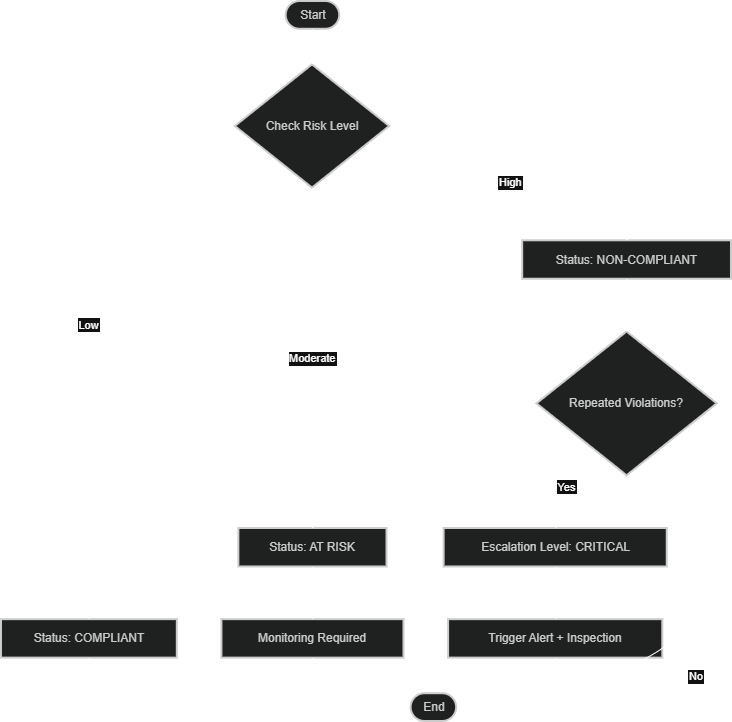

The diagram above was exported from draw.io. Its source (the exported page's mxGraphModel, read from the mxfile embedded in the PNG):
<mxGraphModel dx="1120" dy="525" grid="1" gridSize="10" guides="1" tooltips="1" connect="1" arrows="1" fold="1" page="1" pageScale="1" pageWidth="850" pageHeight="1100" math="0" shadow="0">
  <root>
    <mxCell id="0" />
    <mxCell id="1" parent="0" />
    <mxCell id="_1idM1TCSvDbu-BDw5gy-23" connectable="0" parent="1" style="group" value="" vertex="1">
      <mxGeometry height="720" width="730" x="20" y="140" as="geometry" />
    </mxCell>
    <mxCell id="_1idM1TCSvDbu-BDw5gy-1" parent="_1idM1TCSvDbu-BDw5gy-23" style="rounded=1;whiteSpace=wrap;arcSize=50;strokeWidth=2;fillColor=light-dark(#eeeeee,#1f2020);strokeColor=light-dark(#999999,#cccccc);fontColor=light-dark(#333333,#cccccc);" value="Start" vertex="1">
      <mxGeometry height="27.77448071216617" width="53.54523227383863" x="284.68215158924204" as="geometry" />
    </mxCell>
    <mxCell id="_1idM1TCSvDbu-BDw5gy-2" parent="_1idM1TCSvDbu-BDw5gy-23" style="rhombus;strokeWidth=2;whiteSpace=wrap;fillColor=light-dark(#eeeeee,#1f2020);strokeColor=light-dark(#999999,#cccccc);fontColor=light-dark(#333333,#cccccc);" value="Check Risk Level" vertex="1">
      <mxGeometry height="123.20474777448071" width="154.38875305623472" x="233.81418092909533" y="63.38278931750742" as="geometry" />
    </mxCell>
    <mxCell id="_1idM1TCSvDbu-BDw5gy-3" parent="_1idM1TCSvDbu-BDw5gy-23" style="whiteSpace=wrap;strokeWidth=2;fillColor=light-dark(#eeeeee,#1f2020);strokeColor=light-dark(#999999,#cccccc);fontColor=light-dark(#333333,#cccccc);" value="Status: COMPLIANT" vertex="1">
      <mxGeometry height="38.45697329376855" width="175.80684596577015" y="618.1602373887241" as="geometry" />
    </mxCell>
    <mxCell id="_1idM1TCSvDbu-BDw5gy-4" parent="_1idM1TCSvDbu-BDw5gy-23" style="whiteSpace=wrap;strokeWidth=2;fillColor=light-dark(#eeeeee,#1f2020);strokeColor=light-dark(#999999,#cccccc);fontColor=light-dark(#333333,#cccccc);" value="Status: AT RISK" vertex="1">
      <mxGeometry height="38.45697329376855" width="148.14180929095355" x="237.3838630806846" y="527.0029673590504" as="geometry" />
    </mxCell>
    <mxCell id="_1idM1TCSvDbu-BDw5gy-5" parent="_1idM1TCSvDbu-BDw5gy-23" style="whiteSpace=wrap;strokeWidth=2;fillColor=light-dark(#eeeeee,#1f2020);strokeColor=light-dark(#999999,#cccccc);fontColor=light-dark(#333333,#cccccc);" value="Monitoring Required" vertex="1">
      <mxGeometry height="38.45697329376855" width="182.05378973105132" x="220.4278728606357" y="618.1602373887241" as="geometry" />
    </mxCell>
    <mxCell id="_1idM1TCSvDbu-BDw5gy-6" parent="_1idM1TCSvDbu-BDw5gy-23" style="whiteSpace=wrap;strokeWidth=2;fillColor=light-dark(#eeeeee,#1f2020);strokeColor=light-dark(#999999,#cccccc);fontColor=light-dark(#333333,#cccccc);" value="Status: NON-COMPLIANT" vertex="1">
      <mxGeometry height="38.45697329376855" width="208.82640586797064" x="521.1735941320293" y="239.28783382789317" as="geometry" />
    </mxCell>
    <mxCell id="_1idM1TCSvDbu-BDw5gy-7" parent="_1idM1TCSvDbu-BDw5gy-23" style="rhombus;strokeWidth=2;whiteSpace=wrap;fillColor=light-dark(#eeeeee,#1f2020);strokeColor=light-dark(#999999,#cccccc);fontColor=light-dark(#333333,#cccccc);" value="Repeated Violations?" vertex="1">
      <mxGeometry height="143.85756676557864" width="180.2689486552567" x="535.4523227383863" y="330.4451038575667" as="geometry" />
    </mxCell>
    <mxCell id="_1idM1TCSvDbu-BDw5gy-8" parent="_1idM1TCSvDbu-BDw5gy-23" style="whiteSpace=wrap;strokeWidth=2;fillColor=light-dark(#eeeeee,#1f2020);strokeColor=light-dark(#999999,#cccccc);fontColor=light-dark(#333333,#cccccc);" value="Escalation Level: CRITICAL" vertex="1">
      <mxGeometry height="38.45697329376855" width="223.10513447432763" x="442.64058679706596" y="527.0029673590504" as="geometry" />
    </mxCell>
    <mxCell id="_1idM1TCSvDbu-BDw5gy-9" parent="_1idM1TCSvDbu-BDw5gy-23" style="whiteSpace=wrap;strokeWidth=2;fillColor=light-dark(#eeeeee,#1f2020);strokeColor=light-dark(#999999,#cccccc);fontColor=light-dark(#333333,#cccccc);" value="Trigger Alert + Inspection" vertex="1">
      <mxGeometry height="38.45697329376855" width="214.18092909535451" x="447.10268948655255" y="618.1602373887241" as="geometry" />
    </mxCell>
    <mxCell id="_1idM1TCSvDbu-BDw5gy-10" parent="_1idM1TCSvDbu-BDw5gy-23" style="rounded=1;whiteSpace=wrap;arcSize=50;strokeWidth=2;fillColor=light-dark(#eeeeee,#1f2020);strokeColor=light-dark(#999999,#cccccc);fontColor=light-dark(#333333,#cccccc);" value="End" vertex="1">
      <mxGeometry height="27.77448071216617" width="45.51344743276283" x="409.6210268948655" y="692.2255192878339" as="geometry" />
    </mxCell>
    <mxCell id="_1idM1TCSvDbu-BDw5gy-11" edge="1" parent="_1idM1TCSvDbu-BDw5gy-23" source="_1idM1TCSvDbu-BDw5gy-1" style="curved=1;startArrow=none;endArrow=block;exitX=0.5;exitY=1;entryX=0.5;entryY=0;rounded=0;" target="_1idM1TCSvDbu-BDw5gy-2" value="">
      <mxGeometry relative="1" as="geometry">
        <Array as="points" />
      </mxGeometry>
    </mxCell>
    <mxCell id="_1idM1TCSvDbu-BDw5gy-12" edge="1" parent="_1idM1TCSvDbu-BDw5gy-23" source="_1idM1TCSvDbu-BDw5gy-2" style="curved=1;startArrow=none;endArrow=block;exitX=0;exitY=0.75;entryX=0.5;entryY=0;rounded=0;" target="_1idM1TCSvDbu-BDw5gy-3" value="Low">
      <mxGeometry relative="1" as="geometry">
        <Array as="points">
          <mxPoint x="87.45721271393643" y="212.93768545994067" />
        </Array>
      </mxGeometry>
    </mxCell>
    <mxCell id="_1idM1TCSvDbu-BDw5gy-13" edge="1" parent="_1idM1TCSvDbu-BDw5gy-23" source="_1idM1TCSvDbu-BDw5gy-2" style="curved=1;startArrow=none;endArrow=block;exitX=0.5;exitY=1;entryX=0.5;entryY=0;rounded=0;" target="_1idM1TCSvDbu-BDw5gy-4" value="Moderate">
      <mxGeometry relative="1" as="geometry">
        <Array as="points" />
      </mxGeometry>
    </mxCell>
    <mxCell id="_1idM1TCSvDbu-BDw5gy-14" edge="1" parent="_1idM1TCSvDbu-BDw5gy-23" source="_1idM1TCSvDbu-BDw5gy-4" style="curved=1;startArrow=none;endArrow=block;exitX=0.5;exitY=1;entryX=0.5;entryY=0;rounded=0;" target="_1idM1TCSvDbu-BDw5gy-5" value="">
      <mxGeometry relative="1" as="geometry">
        <Array as="points" />
      </mxGeometry>
    </mxCell>
    <mxCell id="_1idM1TCSvDbu-BDw5gy-15" edge="1" parent="_1idM1TCSvDbu-BDw5gy-23" source="_1idM1TCSvDbu-BDw5gy-2" style="curved=1;startArrow=none;endArrow=block;exitX=1;exitY=0.68;entryX=0.5;entryY=0;rounded=0;" target="_1idM1TCSvDbu-BDw5gy-6" value="High">
      <mxGeometry relative="1" as="geometry">
        <Array as="points">
          <mxPoint x="625.5867970660146" y="212.93768545994067" />
        </Array>
      </mxGeometry>
    </mxCell>
    <mxCell id="_1idM1TCSvDbu-BDw5gy-16" edge="1" parent="_1idM1TCSvDbu-BDw5gy-23" source="_1idM1TCSvDbu-BDw5gy-6" style="curved=1;startArrow=none;endArrow=block;exitX=0.5;exitY=1;entryX=0.5;entryY=0;rounded=0;" target="_1idM1TCSvDbu-BDw5gy-7" value="">
      <mxGeometry relative="1" as="geometry">
        <Array as="points" />
      </mxGeometry>
    </mxCell>
    <mxCell id="_1idM1TCSvDbu-BDw5gy-17" edge="1" parent="_1idM1TCSvDbu-BDw5gy-23" source="_1idM1TCSvDbu-BDw5gy-7" style="curved=1;startArrow=none;endArrow=block;exitX=0.21;exitY=1;entryX=0.5;entryY=0;rounded=0;" target="_1idM1TCSvDbu-BDw5gy-8" value="Yes">
      <mxGeometry relative="1" as="geometry">
        <Array as="points">
          <mxPoint x="554.1931540342298" y="500.6528189910979" />
        </Array>
      </mxGeometry>
    </mxCell>
    <mxCell id="_1idM1TCSvDbu-BDw5gy-18" edge="1" parent="_1idM1TCSvDbu-BDw5gy-23" source="_1idM1TCSvDbu-BDw5gy-8" style="curved=1;startArrow=none;endArrow=block;exitX=0.5;exitY=1;entryX=0.5;entryY=0;rounded=0;" target="_1idM1TCSvDbu-BDw5gy-9" value="">
      <mxGeometry relative="1" as="geometry">
        <Array as="points" />
      </mxGeometry>
    </mxCell>
    <mxCell id="_1idM1TCSvDbu-BDw5gy-19" edge="1" parent="_1idM1TCSvDbu-BDw5gy-23" source="_1idM1TCSvDbu-BDw5gy-7" style="curved=1;startArrow=none;endArrow=block;exitX=0.79;exitY=1;entryX=1;entryY=0.41;rounded=0;" target="_1idM1TCSvDbu-BDw5gy-10" value="No">
      <mxGeometry relative="1" as="geometry">
        <Array as="points">
          <mxPoint x="696.9804400977995" y="500.6528189910979" />
          <mxPoint x="696.9804400977995" y="674.4213649851632" />
        </Array>
      </mxGeometry>
    </mxCell>
    <mxCell id="_1idM1TCSvDbu-BDw5gy-20" edge="1" parent="_1idM1TCSvDbu-BDw5gy-23" source="_1idM1TCSvDbu-BDw5gy-3" style="curved=1;startArrow=none;endArrow=block;exitX=0.5;exitY=1;entryX=0;entryY=0.43;rounded=0;" target="_1idM1TCSvDbu-BDw5gy-10" value="">
      <mxGeometry relative="1" as="geometry">
        <Array as="points">
          <mxPoint x="87.45721271393643" y="674.4213649851632" />
        </Array>
      </mxGeometry>
    </mxCell>
    <mxCell id="_1idM1TCSvDbu-BDw5gy-21" edge="1" parent="_1idM1TCSvDbu-BDw5gy-23" source="_1idM1TCSvDbu-BDw5gy-5" style="curved=1;startArrow=none;endArrow=block;exitX=0.5;exitY=1;entryX=0;entryY=0.29;rounded=0;" target="_1idM1TCSvDbu-BDw5gy-10" value="">
      <mxGeometry relative="1" as="geometry">
        <Array as="points">
          <mxPoint x="311.4547677261614" y="674.4213649851632" />
        </Array>
      </mxGeometry>
    </mxCell>
    <mxCell id="_1idM1TCSvDbu-BDw5gy-22" edge="1" parent="_1idM1TCSvDbu-BDw5gy-23" source="_1idM1TCSvDbu-BDw5gy-9" style="curved=1;startArrow=none;endArrow=block;exitX=0.5;exitY=1;entryX=1;entryY=0.29;rounded=0;" target="_1idM1TCSvDbu-BDw5gy-10" value="">
      <mxGeometry relative="1" as="geometry">
        <Array as="points">
          <mxPoint x="554.1931540342298" y="674.4213649851632" />
        </Array>
      </mxGeometry>
    </mxCell>
  </root>
</mxGraphModel>